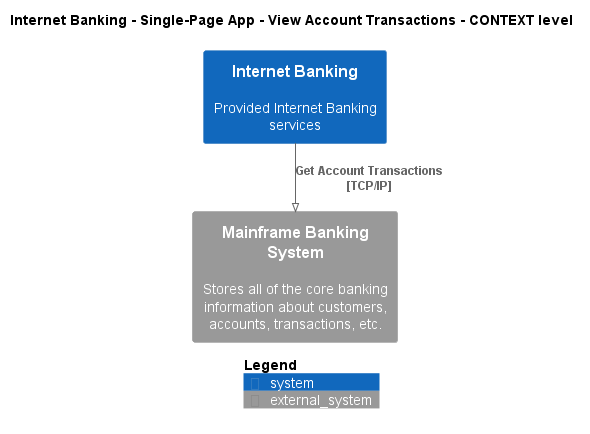

The diagram above was rendered by PlantUML. Its source (embedded in the PNG):
@startuml
!pragma layout smetana
!include ..\..\..\..\..\..\.c4s\C4_Context.puml

AddElementTag("state:new", $bgColor=green, $fontColor=#ffffff, $borderColor=green, $shadowing="False")
AddElementTag("state:changed", $bgColor=orange, $fontColor=#ffffff, $borderColor=orange, $shadowing="False")
AddElementTag("state:removed", $bgColor=red, $fontColor=#ffffff, $borderColor=red, $shadowing="False")

AddRelTag("state:new", $textColor=green, $lineColor=green)
AddRelTag("state:changed", $textColor=orange, $lineColor=orange)
AddRelTag("state:removed", $textColor=red, $lineColor=red)

SHOW_PERSON_PORTRAIT()
LAYOUT_TOP_DOWN()

skinparam linetype polyline

title Internet Banking - Single-Page App - View Account Transactions - CONTEXT level

System(BigBankPlc.SoftwareSystems.InternetBanking, "Internet Banking", "Provided Internet Banking services")
System_Ext(BigBankPlc.SoftwareSystems.MainframeBankingSystem, "Mainframe Banking System", "Stores all of the core banking information about customers, accounts, transactions, etc.")

Rel(BigBankPlc.SoftwareSystems.InternetBanking, BigBankPlc.SoftwareSystems.MainframeBankingSystem, "Get Account Transactions\n[TCP/IP]", $tags='protocol:tcp/ip')


SHOW_LEGEND()
@enduml